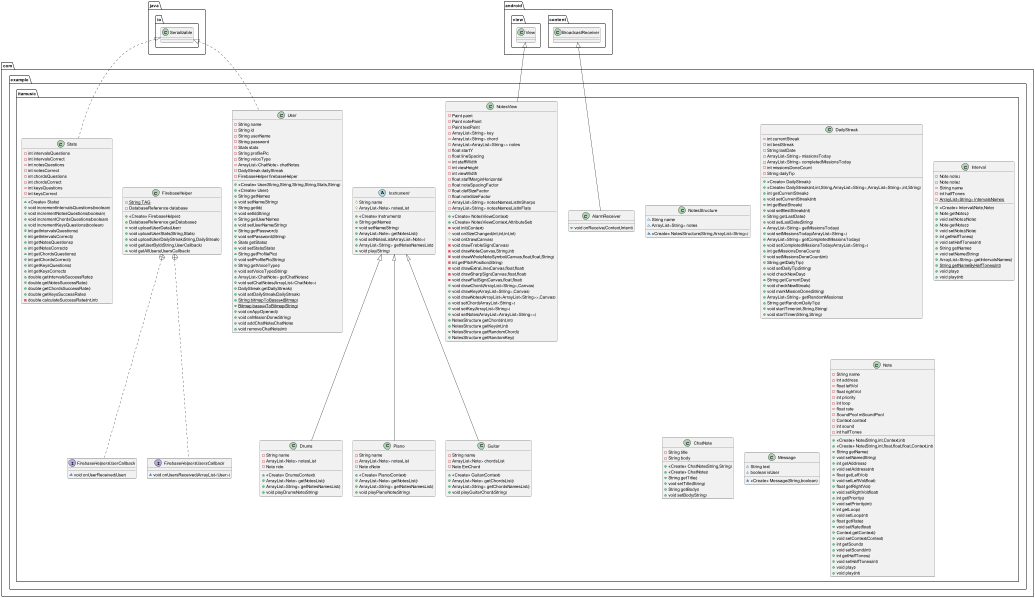

The diagram above was rendered by PlantUML. Its source (embedded in the PNG):
@startuml
class com.example.itamusic.Stats {
- int intervalsQuestions
- int intervalsCorrect
- int notesQuestions
- int notesCorrect
- int chordsQuestions
- int chordsCorrect
- int keysQuestions
- int keysCorrect
+ <<Create>> Stats()
+ void incrementIntervalsQuestions(boolean)
+ void incrementNotesQuestions(boolean)
+ void incrementChordsQuestions(boolean)
+ void incrementKeysQuestions(boolean)
+ int getIntervalsQuestions()
+ int getIntervalsCorrect()
+ int getNotesQuestions()
+ int getNotesCorrect()
+ int getChordsQuestions()
+ int getChordsCorrect()
+ int getKeysQuestions()
+ int getKeysCorrect()
+ double getIntervalsSuccessRate()
+ double getNotesSuccessRate()
+ double getChordsSuccessRate()
+ double getKeysSuccessRate()
- double calculateSuccessRate(int,int)
}

class com.example.itamusic.NotesView {
- Paint paint
- Paint notePaint
- Paint textPaint
- ArrayList<String> key
- ArrayList<String> chord
- ArrayList<ArrayList<String>> notes
- float startY
- float lineSpacing
- int staffWidth
- int viewHeight
- int viewWidth
- float staffMarginHorizontal
- float noteSpacingFactor
- float clefSizeFactor
- float noteSizeFactor
- ArrayList<String> notesNamesListInSharps
- ArrayList<String> notesNamesListInFlats
+ <<Create>> NotesView(Context)
+ <<Create>> NotesView(Context,AttributeSet)
- void init(Context)
# void onSizeChanged(int,int,int,int)
# void onDraw(Canvas)
- void drawTrebleSign(Canvas)
- void drawNote(Canvas,String,int)
- void drawWholeNoteSymbol(Canvas,float,float,String)
- int getPitchPosition(String)
- void drawExtraLine(Canvas,float,float)
- void drawSharpSign(Canvas,float,float)
- void drawFlatSign(Canvas,float,float)
+ void drawChord(ArrayList<String>,Canvas)
+ void drawKey(ArrayList<String>,Canvas)
+ void drawNotes(ArrayList<ArrayList<String>>,Canvas)
+ void setChord(ArrayList<String>)
+ void setKey(ArrayList<String>)
+ void setNotes(ArrayList<ArrayList<String>>)
+ NotesStructure getChord(int,int)
+ NotesStructure getKey(int,int)
+ NotesStructure getRandomChord()
+ NotesStructure getRandomKey()
}


class com.example.itamusic.NotesStructure {
~ String name
~ ArrayList<String> notes
~ <<Create>> NotesStructure(String,ArrayList<String>)
}


class com.example.itamusic.DailyStreak {
- int currentStreak
- int bestStreak
- String lastDate
- ArrayList<String> missionsToday
- ArrayList<String> completedMissionsToday
- int missionsDoneCount
- String dailyTip
+ <<Create>> DailyStreak()
+ <<Create>> DailyStreak(int,int,String,ArrayList<String>,ArrayList<String>,int,String)
+ int getCurrentStreak()
+ void setCurrentStreak(int)
+ int getBestStreak()
+ void setBestStreak(int)
+ String getLastDate()
+ void setLastDate(String)
+ ArrayList<String> getMissionsToday()
+ void setMissionsToday(ArrayList<String>)
+ ArrayList<String> getCompletedMissionsToday()
+ void setCompletedMissionsToday(ArrayList<String>)
+ int getMissionsDoneCount()
+ void setMissionsDoneCount(int)
+ String getDailyTip()
+ void setDailyTip(String)
+ void checkNewDay()
+ String getCurrentDay()
+ void checkNewStreak()
+ void markMissionDone(String)
+ ArrayList<String> getRandomMissions()
+ String getRandomDailyTip()
+ void startTimer(int,String,String)
+ void startTimer(String,String)
}

abstract class com.example.itamusic.Instrument {
# String name
# ArrayList<Note> notesList
+ <<Create>> Instrument()
+ String getName()
+ void setName(String)
+ ArrayList<Note> getNotesList()
+ void setNotesList(ArrayList<Note>)
+ ArrayList<String> getNotesNamesList()
+ void play(String)
}

class com.example.itamusic.Piano {
- String name
- ArrayList<Note> notesList
- Note cNote
+ <<Create>> Piano(Context)
+ ArrayList<Note> getNotesList()
+ ArrayList<String> getNotesNamesList()
+ void playPianoNote(String)
}

class com.example.itamusic.User {
- String name
- String id
- String userName
- String password
- Stats stats
- String profilePic
- String voiceType
- ArrayList<ChatNote> chatNotes
- DailyStreak dailyStreak
- FirebaseHelper firebaseHelper
+ <<Create>> User(String,String,String,String,Stats,String)
+ <<Create>> User()
+ String getName()
+ void setName(String)
+ String getId()
+ void setId(String)
+ String getUserName()
+ void setUserName(String)
+ String getPassword()
+ void setPassword(String)
+ Stats getStats()
+ void setStats(Stats)
+ String getProfilePic()
+ void setProfilePic(String)
+ String getVoiceType()
+ void setVoiceType(String)
+ ArrayList<ChatNote> getChatNotes()
+ void setChatNotes(ArrayList<ChatNote>)
+ DailyStreak getDailyStreak()
+ void setDailyStreak(DailyStreak)
+ {static} String bitmapToBase64(Bitmap)
+ {static} Bitmap base64ToBitmap(String)
+ void onAppOpened()
+ void onMissionDone(String)
+ void addChatNote(ChatNote)
+ void removeChatNote(int)
}

class com.example.itamusic.Guitar {
- String name
- ArrayList<Note> chordsList
- Note EmChord
+ <<Create>> Guitar(Context)
+ ArrayList<Note> getChordsList()
+ ArrayList<String> getChordsNamesList()
+ void playGuitarChord(String)
}


class com.example.itamusic.Drums {
- String name
- ArrayList<Note> notesList
- Note ride
+ <<Create>> Drums(Context)
+ ArrayList<Note> getNotesList()
+ ArrayList<String> getNotesNamesList()
+ void playDrumsNote(String)
}


class com.example.itamusic.Interval {
- Note note1
- Note note2
- String name
- int halfTones
- {static} ArrayList<String> intervalsNames
+ <<Create>> Interval(Note,Note)
+ Note getNote1()
+ void setNote1(Note)
+ Note getNote2()
+ void setNote2(Note)
+ int getHalfTones()
+ void setHalfTones(int)
+ String getName()
+ void setName(String)
+ ArrayList<String> getIntervalsNames()
+ {static} String getNameByHalfTones(int)
+ void play()
+ void play(int)
}

class com.example.itamusic.ChatNote {
- String title
- String body
+ <<Create>> ChatNote(String,String)
+ <<Create>> ChatNote()
+ String getTitle()
+ void setTitle(String)
+ String getBody()
+ void setBody(String)
}


class com.example.itamusic.FirebaseHelper {
- {static} String TAG
- DatabaseReference database
+ <<Create>> FirebaseHelper()
+ DatabaseReference getDatabase()
+ void uploadUserData(User)
+ void uploadUserStats(String,Stats)
+ void uploadUserDailyStreak(String,DailyStreak)
+ void getUserById(String,UserCallback)
+ void getAllUsers(UsersCallback)
}


interface com.example.itamusic.FirebaseHelper$UserCallback {
~ void onUserReceived(User)
}

interface com.example.itamusic.FirebaseHelper$UsersCallback {
~ void onUsersReceived(ArrayList<User>)
}

class com.example.itamusic.AlarmReceiver {
+ void onReceive(Context,Intent)
}

class com.example.itamusic.Message {
~ String text
~ boolean isUser
~ <<Create>> Message(String,boolean)
}


class com.example.itamusic.Note {
- String name
- int address
- float leftVol
- float rightVol
- int priority
- int loop
- float rate
- SoundPool mSoundPool
- Context context
- int sound
- int halfTones
+ <<Create>> Note(String,int,Context,int)
+ <<Create>> Note(String,int,float,float,float,Context,int)
+ String getName()
+ void setName(String)
+ int getAddress()
+ void setAddress(int)
+ float getLeftVol()
+ void setLeftVol(float)
+ float getRightVol()
+ void setRightVol(float)
+ int getPriority()
+ void setPriority(int)
+ int getLoop()
+ void setLoop(int)
+ float getRate()
+ void setRate(float)
+ Context getContext()
+ void setContext(Context)
+ int getSound()
+ void setSound(int)
+ int getHalfTones()
+ void setHalfTones(int)
+ void play()
+ void play(int)
}




java.io.Serializable <|.. com.example.itamusic.Stats
android.view.View <|-- com.example.itamusic.NotesView
com.example.itamusic.Instrument <|-- com.example.itamusic.Piano
java.io.Serializable <|.. com.example.itamusic.User
com.example.itamusic.Instrument <|-- com.example.itamusic.Guitar
com.example.itamusic.Instrument <|-- com.example.itamusic.Drums
com.example.itamusic.FirebaseHelper +.. com.example.itamusic.FirebaseHelper$UserCallback
com.example.itamusic.FirebaseHelper +.. com.example.itamusic.FirebaseHelper$UsersCallback
android.content.BroadcastReceiver <|-- com.example.itamusic.AlarmReceiver
@enduml